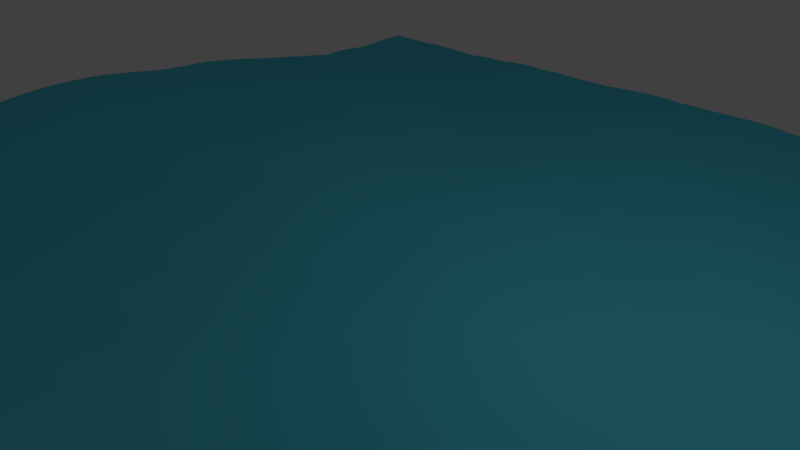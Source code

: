 # Source: water_3.blend  (saved by Blender 2.79.0; exported with 4.5.12 LTS)
import bpy
from mathutils import Matrix  # noqa: F401  (used for matrix-valued properties, if any)

bpy.ops.wm.read_factory_settings(use_empty=True)
scene = bpy.context.scene
scene.name = 'Scene'

# ---- collections
col_collection_1 = bpy.data.collections.new('Collection 1'); scene.collection.children.link(col_collection_1)

# ---- materials (node trees are filled in below, after node groups)
mat_water_material_1 = bpy.data.materials.new('water material 1')
mat_water_material_1.alpha_threshold = 0.0
mat_water_material_1.use_transparent_shadow = False
mat_water_material_1.preview_render_type = 'FLAT'
mat_water_material_1.diffuse_color = (0.08909, 0.6271, 0.8, 1.0)
mat_water_material_1.roughness = 0.5
mat_water_material_1.specular_intensity = 0.8
mat_water_material_1.line_color = (0.0, 0.0, 0.0, 1.0)

# ---- material node trees

# ---- world
world_world = bpy.data.worlds.new('World'); scene.world = world_world
world_world.color = (0.05088, 0.05088, 0.05088)
world_world.use_sun_shadow = False
world_world.sun_shadow_jitter_overblur = 0.0
world_world.cycles.sampling_method = 'MANUAL'

# ---- cameras
cam_camera = bpy.data.cameras.new('Camera')
cam_camera.clip_end = 100.0
cam_camera.lens = 35.0
cam_camera.sensor_width = 32.0
cam_camera.sensor_height = 18.0
cam_camera.ortho_scale = 7.314
cam_camera.dof.focus_distance = 0.0
cam_camera.dof.aperture_fstop = 128.0

# ---- lights
light_lamp = bpy.data.lights.new('Lamp', 'POINT')
light_lamp.transmission_factor = 0.0
light_lamp.cutoff_distance = 30.0
light_lamp.energy = 100.0
light_lamp.shadow_buffer_clip_start = 1.001
light_lamp.shadow_soft_size = 0.1
light_lamp.shadow_maximum_resolution = 0.006
light_lamp.use_absolute_resolution = True

# ---- meshes
me_plane = bpy.data.meshes.new('Plane')
me_plane.from_pydata([(-1.0, -1.0, 0.0), (1.0, -1.0, 0.0), (-1.0, 1.0, 0.0), (1.0, 1.0, 0.0)], [], [(0, 1, 3, 2)])
me_plane.materials.append(mat_water_material_1)
me_plane.use_remesh_preserve_volume = False
me_plane.use_remesh_preserve_attributes = False
me_plane.use_mirror_vertex_groups = False
me_plane.update()

# ---- objects
ob_plane = bpy.data.objects.new('Plane', me_plane)
ob_lamp = bpy.data.objects.new('Lamp', light_lamp)
ob_camera = bpy.data.objects.new('Camera', cam_camera)

# ---- transforms, parenting, visibility, modifiers, constraints
ob_plane.location = (0.0, 0.0, 0.0)
ob_plane.scale = (-0.3345, -0.3345, -0.3345)
ob_plane.lineart.crease_threshold = 0.0
_m = ob_plane.modifiers.new('Ocean', 'OCEAN')
_m.resolution = 8
_m.viewport_resolution = 8
_m.time = 0.65
ob_lamp.location = (4.076, 1.005, 5.904)
ob_lamp.rotation_euler = (0.6503, 0.05522, 1.866)
ob_lamp.lock_rotations_4d = False
ob_lamp.empty_display_type = 'ARROWS'
ob_lamp.color = (0.0, 0.0, 0.0, 0.0)
ob_lamp.lineart.crease_threshold = 0.0
ob_camera.location = (7.481, -6.508, 5.344)
ob_camera.rotation_euler = (1.109, 0.0, 0.8149)
ob_camera.lock_rotations_4d = False
ob_camera.empty_display_type = 'ARROWS'
ob_camera.color = (0.0, 0.0, 0.0, 0.0)
ob_camera.display_type = 'WIRE'
ob_camera.lineart.crease_threshold = 0.0

# ---- collection membership
col_collection_1.objects.link(ob_plane)
col_collection_1.objects.link(ob_lamp)
col_collection_1.objects.link(ob_camera)

# ---- scene / render settings (as saved in the file)
scene.camera = ob_camera
scene.frame_start = 1; scene.frame_end = 120; scene.frame_set(107)
scene.render.engine = 'BLENDER_EEVEE_NEXT'
scene.render.resolution_percentage = 50
scene.render.dither_intensity = 0.0
scene.cycles.use_denoising = False
scene.cycles.samples = 128
scene.cycles.sampling_pattern = 'TABULATED_SOBOL'
scene.cycles.use_adaptive_sampling = False
scene.cycles.use_light_tree = False
scene.cycles.blur_glossy = 0.0
scene.cycles.sample_clamp_indirect = 0.0
scene.view_settings.view_transform = 'Standard'
bpy.context.view_layer.update()
